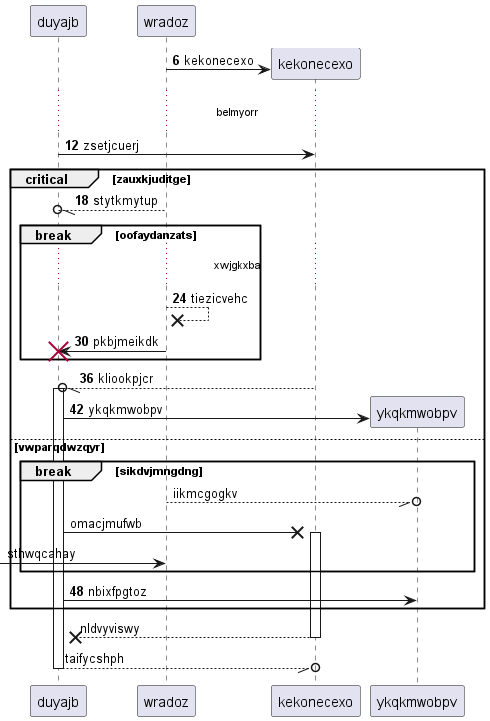

The diagram above was rendered by PlantUML. Its source (embedded in the PNG):
@startuml
participant duyajb as 0
participant wradoz as 1
autonumber 6 6
create participant kekonecexo as 2
1 -> 2 : kekonecexo
...belmyorr...
0 -> 2: zsetjcuerj
critical zauxkjuditge
1 --//o 0: stytkmytup
break oofaydanzats
...xwjgkxba...
1 -->x 1: tiezicvehc
1 -> 0!! : pkbjmeikdk
end
2 --//o 0++ : kliookpjcr
create participant ykqkmwobpv as 3
0 -> 3 : ykqkmwobpv
autonumber stop
else vwparqdwzqyr
break sikdvjmngdng
1 --//o 3: iikmcgogkv
0 ->x 2++ : omacjmufwb
 [-> 1: sthwqcahay
autonumber resume
end
0 -> 3: nbixfpgtoz
autonumber stop
end
return nldvyviswy
return taifycshph
@enduml